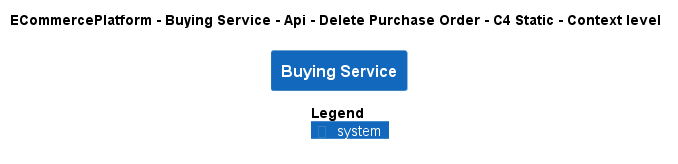

The diagram above was rendered by PlantUML. Its source (embedded in the PNG):
@startuml
!pragma layout smetana
!include ..\..\..\..\..\..\..\.c4s\C4_Context.puml

AddElementTag("c4interflow:lifecycle:new", $bgColor=green, $fontColor=#ffffff, $borderColor=green, $shadowing="False")
AddElementTag("c4interflow:lifecycle:changed", $bgColor=orange, $fontColor=#ffffff, $borderColor=orange, $shadowing="False")
AddElementTag("c4interflow:lifecycle:removed", $bgColor=red, $fontColor=#ffffff, $borderColor=red, $shadowing="False")

AddRelTag("c4interflow:lifecycle:new", $textColor=green, $lineColor=green)
AddRelTag("c4interflow:lifecycle:changed", $textColor=orange, $lineColor=orange)
AddRelTag("c4interflow:lifecycle:removed", $textColor=red, $lineColor=red)

SHOW_PERSON_PORTRAIT()
LAYOUT_TOP_DOWN()

skinparam linetype polyline

title ECommercePlatform - Buying Service - Api - Delete Purchase Order - C4 Static - Context level

System(ECommercePlatform.SoftwareSystems.BuyingService, "Buying Service", "")



SHOW_LEGEND()
@enduml